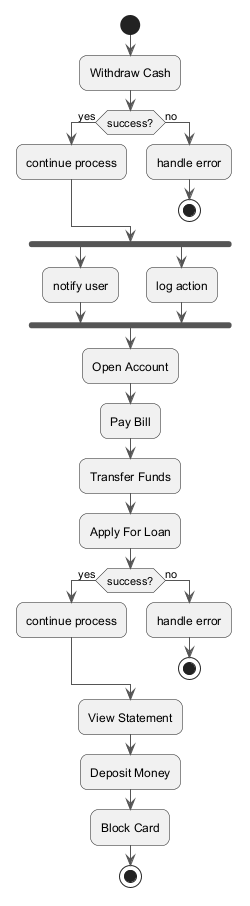

The diagram above was rendered by PlantUML. Its source (embedded in the PNG):
@startuml
skinparam backgroundColor #FFFFFF
skinparam roundCorner 15
skinparam ArrowColor #555555
start
:Withdraw Cash;
if (success?) then (yes)
:continue process;
else (no)
:handle error;
stop
endif
fork
:notify user;
fork again
:log action;
end fork
:Open Account;
:Pay Bill;
:Transfer Funds;
:Apply For Loan;
if (success?) then (yes)
:continue process;
else (no)
:handle error;
stop
endif
:View Statement;
:Deposit Money;
:Block Card;
stop
@enduml